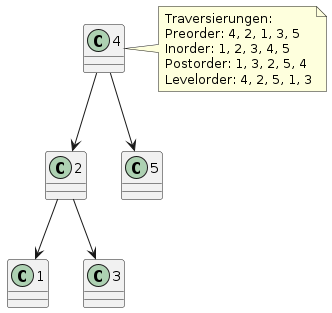

The diagram above was rendered by PlantUML. Its source (embedded in the PNG):
@startuml

class 4 {
}

class 2 {
}

class 5 {
}

class 1 {
}

class 3 {
}

4 -down-> 2
4 -down-> 5
2 -down-> 1
2 -down-> 3

note right of 4
Traversierungen:
Preorder: 4, 2, 1, 3, 5
Inorder: 1, 2, 3, 4, 5
Postorder: 1, 3, 2, 5, 4
Levelorder: 4, 2, 5, 1, 3
end note
@enduml